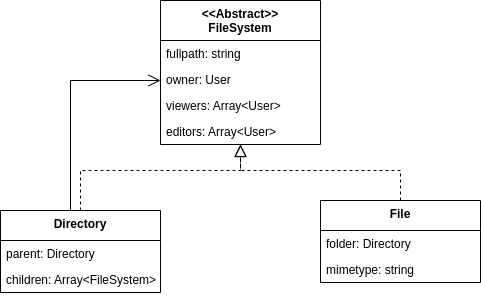

The diagram above was exported from draw.io. Its source (the exported page's mxGraphModel, read from the mxfile embedded in the PNG):
<mxGraphModel dx="1421" dy="832" grid="1" gridSize="10" guides="1" tooltips="1" connect="1" arrows="1" fold="1" page="1" pageScale="1" pageWidth="1169" pageHeight="827" math="0" shadow="0">
  <root>
    <mxCell id="0" />
    <mxCell id="1" parent="0" />
    <mxCell id="-KbS_B45hgeKGkk8J047-1" value="&lt;&lt;Abstract&gt;&gt;&#10;FileSystem" style="swimlane;fontStyle=1;align=center;verticalAlign=top;childLayout=stackLayout;horizontal=1;startSize=40;horizontalStack=0;resizeParent=1;resizeParentMax=0;resizeLast=0;collapsible=1;marginBottom=0;" parent="1" vertex="1">
      <mxGeometry x="480" y="160" width="160" height="144" as="geometry" />
    </mxCell>
    <mxCell id="-KbS_B45hgeKGkk8J047-2" value="fullpath: string" style="text;strokeColor=none;fillColor=none;align=left;verticalAlign=top;spacingLeft=4;spacingRight=4;overflow=hidden;rotatable=0;points=[[0,0.5],[1,0.5]];portConstraint=eastwest;" parent="-KbS_B45hgeKGkk8J047-1" vertex="1">
      <mxGeometry y="40" width="160" height="26" as="geometry" />
    </mxCell>
    <mxCell id="-KbS_B45hgeKGkk8J047-5" value="owner: User" style="text;strokeColor=none;fillColor=none;align=left;verticalAlign=top;spacingLeft=4;spacingRight=4;overflow=hidden;rotatable=0;points=[[0,0.5],[1,0.5]];portConstraint=eastwest;" parent="-KbS_B45hgeKGkk8J047-1" vertex="1">
      <mxGeometry y="66" width="160" height="26" as="geometry" />
    </mxCell>
    <mxCell id="-KbS_B45hgeKGkk8J047-6" value="viewers: Array&lt;User&gt;" style="text;strokeColor=none;fillColor=none;align=left;verticalAlign=top;spacingLeft=4;spacingRight=4;overflow=hidden;rotatable=0;points=[[0,0.5],[1,0.5]];portConstraint=eastwest;" parent="-KbS_B45hgeKGkk8J047-1" vertex="1">
      <mxGeometry y="92" width="160" height="26" as="geometry" />
    </mxCell>
    <mxCell id="-KbS_B45hgeKGkk8J047-8" value="editors: Array&lt;User&gt;" style="text;strokeColor=none;fillColor=none;align=left;verticalAlign=top;spacingLeft=4;spacingRight=4;overflow=hidden;rotatable=0;points=[[0,0.5],[1,0.5]];portConstraint=eastwest;" parent="-KbS_B45hgeKGkk8J047-1" vertex="1">
      <mxGeometry y="118" width="160" height="26" as="geometry" />
    </mxCell>
    <mxCell id="-KbS_B45hgeKGkk8J047-9" value="Directory" style="swimlane;fontStyle=1;align=center;verticalAlign=top;childLayout=stackLayout;horizontal=1;startSize=30;horizontalStack=0;resizeParent=1;resizeParentMax=0;resizeLast=0;collapsible=1;marginBottom=0;" parent="1" vertex="1">
      <mxGeometry x="320" y="370" width="160" height="82" as="geometry" />
    </mxCell>
    <mxCell id="-KbS_B45hgeKGkk8J047-10" value="parent: Directory" style="text;strokeColor=none;fillColor=none;align=left;verticalAlign=top;spacingLeft=4;spacingRight=4;overflow=hidden;rotatable=0;points=[[0,0.5],[1,0.5]];portConstraint=eastwest;" parent="-KbS_B45hgeKGkk8J047-9" vertex="1">
      <mxGeometry y="30" width="160" height="26" as="geometry" />
    </mxCell>
    <mxCell id="-KbS_B45hgeKGkk8J047-11" value="children: Array&lt;FileSystem&gt;" style="text;strokeColor=none;fillColor=none;align=left;verticalAlign=top;spacingLeft=4;spacingRight=4;overflow=hidden;rotatable=0;points=[[0,0.5],[1,0.5]];portConstraint=eastwest;" parent="-KbS_B45hgeKGkk8J047-9" vertex="1">
      <mxGeometry y="56" width="160" height="26" as="geometry" />
    </mxCell>
    <mxCell id="-KbS_B45hgeKGkk8J047-14" value="File" style="swimlane;fontStyle=1;align=center;verticalAlign=top;childLayout=stackLayout;horizontal=1;startSize=30;horizontalStack=0;resizeParent=1;resizeParentMax=0;resizeLast=0;collapsible=1;marginBottom=0;" parent="1" vertex="1">
      <mxGeometry x="640" y="360" width="160" height="82" as="geometry" />
    </mxCell>
    <mxCell id="-KbS_B45hgeKGkk8J047-15" value="folder: Directory" style="text;strokeColor=none;fillColor=none;align=left;verticalAlign=top;spacingLeft=4;spacingRight=4;overflow=hidden;rotatable=0;points=[[0,0.5],[1,0.5]];portConstraint=eastwest;" parent="-KbS_B45hgeKGkk8J047-14" vertex="1">
      <mxGeometry y="30" width="160" height="26" as="geometry" />
    </mxCell>
    <mxCell id="-KbS_B45hgeKGkk8J047-16" value="mimetype: string" style="text;strokeColor=none;fillColor=none;align=left;verticalAlign=top;spacingLeft=4;spacingRight=4;overflow=hidden;rotatable=0;points=[[0,0.5],[1,0.5]];portConstraint=eastwest;" parent="-KbS_B45hgeKGkk8J047-14" vertex="1">
      <mxGeometry y="56" width="160" height="26" as="geometry" />
    </mxCell>
    <mxCell id="-KbS_B45hgeKGkk8J047-17" value="" style="endArrow=block;html=1;rounded=0;edgeStyle=orthogonalEdgeStyle;dashed=1;endFill=0;endSize=10;" parent="1" source="-KbS_B45hgeKGkk8J047-9" target="-KbS_B45hgeKGkk8J047-1" edge="1">
      <mxGeometry width="50" height="50" relative="1" as="geometry">
        <mxPoint x="290" y="620" as="sourcePoint" />
        <mxPoint x="340" y="570" as="targetPoint" />
        <Array as="points">
          <mxPoint x="400" y="330" />
          <mxPoint x="560" y="330" />
        </Array>
      </mxGeometry>
    </mxCell>
    <mxCell id="-KbS_B45hgeKGkk8J047-18" value="" style="endArrow=block;html=1;rounded=0;edgeStyle=orthogonalEdgeStyle;dashed=1;endFill=0;endSize=10;" parent="1" source="-KbS_B45hgeKGkk8J047-14" target="-KbS_B45hgeKGkk8J047-1" edge="1">
      <mxGeometry width="50" height="50" relative="1" as="geometry">
        <mxPoint x="560" y="550" as="sourcePoint" />
        <mxPoint x="610" y="500" as="targetPoint" />
        <Array as="points">
          <mxPoint x="720" y="330" />
          <mxPoint x="560" y="330" />
        </Array>
      </mxGeometry>
    </mxCell>
    <mxCell id="-KbS_B45hgeKGkk8J047-19" value="" style="endArrow=open;html=1;rounded=0;endSize=10;edgeStyle=orthogonalEdgeStyle;endFill=0;" parent="1" source="-KbS_B45hgeKGkk8J047-9" target="-KbS_B45hgeKGkk8J047-1" edge="1">
      <mxGeometry width="50" height="50" relative="1" as="geometry">
        <mxPoint x="300" y="310" as="sourcePoint" />
        <mxPoint x="350" y="260" as="targetPoint" />
        <Array as="points">
          <mxPoint x="390" y="240" />
        </Array>
      </mxGeometry>
    </mxCell>
  </root>
</mxGraphModel>